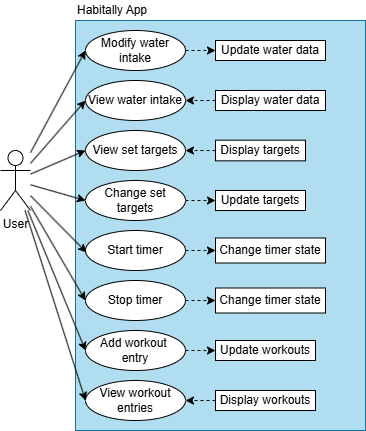

The diagram above was exported from draw.io. Its source (the exported page's mxGraphModel, read from the mxfile embedded in the PNG):
<mxGraphModel dx="815" dy="447" grid="1" gridSize="10" guides="1" tooltips="1" connect="1" arrows="1" fold="1" page="1" pageScale="1" pageWidth="827" pageHeight="1169" math="0" shadow="0">
  <root>
    <mxCell id="0" />
    <mxCell id="1" parent="0" />
    <mxCell id="brBgzJzME_HykwPjGTpL-2" value="" style="rounded=0;whiteSpace=wrap;html=1;fillColor=#b1ddf0;strokeColor=#10739e;" vertex="1" parent="1">
      <mxGeometry x="120" y="160" width="290" height="410" as="geometry" />
    </mxCell>
    <mxCell id="brBgzJzME_HykwPjGTpL-37" style="rounded=0;orthogonalLoop=1;jettySize=auto;html=1;entryX=0;entryY=0.5;entryDx=0;entryDy=0;" edge="1" parent="1" source="brBgzJzME_HykwPjGTpL-1" target="brBgzJzME_HykwPjGTpL-34">
      <mxGeometry relative="1" as="geometry" />
    </mxCell>
    <mxCell id="brBgzJzME_HykwPjGTpL-1" value="User" style="shape=umlActor;verticalLabelPosition=bottom;verticalAlign=top;html=1;outlineConnect=0;" vertex="1" parent="1">
      <mxGeometry x="45" y="290" width="30" height="60" as="geometry" />
    </mxCell>
    <mxCell id="brBgzJzME_HykwPjGTpL-6" style="rounded=0;orthogonalLoop=1;jettySize=auto;html=1;entryX=0;entryY=0.5;entryDx=0;entryDy=0;dashed=1;" edge="1" parent="1" source="brBgzJzME_HykwPjGTpL-3" target="brBgzJzME_HykwPjGTpL-5">
      <mxGeometry relative="1" as="geometry" />
    </mxCell>
    <mxCell id="brBgzJzME_HykwPjGTpL-3" value="Modify water intake" style="ellipse;whiteSpace=wrap;html=1;" vertex="1" parent="1">
      <mxGeometry x="130" y="170" width="100" height="40" as="geometry" />
    </mxCell>
    <mxCell id="brBgzJzME_HykwPjGTpL-4" style="rounded=0;orthogonalLoop=1;jettySize=auto;html=1;entryX=0;entryY=0.5;entryDx=0;entryDy=0;" edge="1" parent="1" source="brBgzJzME_HykwPjGTpL-1" target="brBgzJzME_HykwPjGTpL-3">
      <mxGeometry relative="1" as="geometry" />
    </mxCell>
    <mxCell id="brBgzJzME_HykwPjGTpL-5" value="Update water data" style="rounded=0;whiteSpace=wrap;html=1;" vertex="1" parent="1">
      <mxGeometry x="260" y="180" width="110" height="20" as="geometry" />
    </mxCell>
    <mxCell id="brBgzJzME_HykwPjGTpL-7" value="View water intake" style="ellipse;whiteSpace=wrap;html=1;" vertex="1" parent="1">
      <mxGeometry x="130" y="220" width="100" height="40" as="geometry" />
    </mxCell>
    <mxCell id="brBgzJzME_HykwPjGTpL-8" style="rounded=0;orthogonalLoop=1;jettySize=auto;html=1;entryX=0;entryY=0.5;entryDx=0;entryDy=0;" edge="1" parent="1" source="brBgzJzME_HykwPjGTpL-1" target="brBgzJzME_HykwPjGTpL-7">
      <mxGeometry relative="1" as="geometry" />
    </mxCell>
    <mxCell id="brBgzJzME_HykwPjGTpL-11" style="edgeStyle=orthogonalEdgeStyle;rounded=0;orthogonalLoop=1;jettySize=auto;html=1;entryX=1;entryY=0.5;entryDx=0;entryDy=0;dashed=1;" edge="1" parent="1" source="brBgzJzME_HykwPjGTpL-9" target="brBgzJzME_HykwPjGTpL-7">
      <mxGeometry relative="1" as="geometry">
        <Array as="points">
          <mxPoint x="240" y="240" />
          <mxPoint x="240" y="240" />
        </Array>
      </mxGeometry>
    </mxCell>
    <mxCell id="brBgzJzME_HykwPjGTpL-9" value="Display water data" style="rounded=0;whiteSpace=wrap;html=1;" vertex="1" parent="1">
      <mxGeometry x="260" y="230" width="110" height="20" as="geometry" />
    </mxCell>
    <mxCell id="brBgzJzME_HykwPjGTpL-12" value="View set targets" style="ellipse;whiteSpace=wrap;html=1;" vertex="1" parent="1">
      <mxGeometry x="130" y="270" width="100" height="40" as="geometry" />
    </mxCell>
    <mxCell id="brBgzJzME_HykwPjGTpL-13" style="rounded=0;orthogonalLoop=1;jettySize=auto;html=1;entryX=0;entryY=0.5;entryDx=0;entryDy=0;" edge="1" parent="1" source="brBgzJzME_HykwPjGTpL-1" target="brBgzJzME_HykwPjGTpL-12">
      <mxGeometry relative="1" as="geometry" />
    </mxCell>
    <mxCell id="brBgzJzME_HykwPjGTpL-15" style="edgeStyle=orthogonalEdgeStyle;rounded=0;orthogonalLoop=1;jettySize=auto;html=1;entryX=1;entryY=0.5;entryDx=0;entryDy=0;dashed=1;" edge="1" parent="1" source="brBgzJzME_HykwPjGTpL-14" target="brBgzJzME_HykwPjGTpL-12">
      <mxGeometry relative="1" as="geometry">
        <Array as="points">
          <mxPoint x="240" y="290" />
          <mxPoint x="240" y="290" />
        </Array>
      </mxGeometry>
    </mxCell>
    <mxCell id="brBgzJzME_HykwPjGTpL-14" value="Display targets" style="rounded=0;whiteSpace=wrap;html=1;" vertex="1" parent="1">
      <mxGeometry x="260" y="279.69" width="90" height="20.63" as="geometry" />
    </mxCell>
    <mxCell id="brBgzJzME_HykwPjGTpL-16" value="Update targets" style="rounded=0;whiteSpace=wrap;html=1;" vertex="1" parent="1">
      <mxGeometry x="260" y="330" width="90" height="20" as="geometry" />
    </mxCell>
    <mxCell id="brBgzJzME_HykwPjGTpL-18" value="" style="edgeStyle=orthogonalEdgeStyle;rounded=0;orthogonalLoop=1;jettySize=auto;html=1;dashed=1;" edge="1" parent="1" source="brBgzJzME_HykwPjGTpL-17" target="brBgzJzME_HykwPjGTpL-16">
      <mxGeometry relative="1" as="geometry">
        <Array as="points">
          <mxPoint x="250" y="340" />
          <mxPoint x="250" y="340" />
        </Array>
      </mxGeometry>
    </mxCell>
    <mxCell id="brBgzJzME_HykwPjGTpL-17" value="Change set targets" style="ellipse;whiteSpace=wrap;html=1;" vertex="1" parent="1">
      <mxGeometry x="130" y="320" width="100" height="40" as="geometry" />
    </mxCell>
    <mxCell id="brBgzJzME_HykwPjGTpL-19" style="rounded=0;orthogonalLoop=1;jettySize=auto;html=1;entryX=0;entryY=0.5;entryDx=0;entryDy=0;" edge="1" parent="1" source="brBgzJzME_HykwPjGTpL-1" target="brBgzJzME_HykwPjGTpL-17">
      <mxGeometry relative="1" as="geometry" />
    </mxCell>
    <mxCell id="brBgzJzME_HykwPjGTpL-22" style="edgeStyle=orthogonalEdgeStyle;rounded=0;orthogonalLoop=1;jettySize=auto;html=1;entryX=0;entryY=0.5;entryDx=0;entryDy=0;dashed=1;" edge="1" parent="1" source="brBgzJzME_HykwPjGTpL-20" target="brBgzJzME_HykwPjGTpL-21">
      <mxGeometry relative="1" as="geometry">
        <Array as="points">
          <mxPoint x="250" y="390" />
          <mxPoint x="250" y="390" />
        </Array>
      </mxGeometry>
    </mxCell>
    <mxCell id="brBgzJzME_HykwPjGTpL-20" value="Start timer" style="ellipse;whiteSpace=wrap;html=1;" vertex="1" parent="1">
      <mxGeometry x="130" y="370" width="100" height="40" as="geometry" />
    </mxCell>
    <mxCell id="brBgzJzME_HykwPjGTpL-21" value="Change timer state" style="rounded=0;whiteSpace=wrap;html=1;" vertex="1" parent="1">
      <mxGeometry x="260" y="377.5" width="110" height="25" as="geometry" />
    </mxCell>
    <mxCell id="brBgzJzME_HykwPjGTpL-23" style="rounded=0;orthogonalLoop=1;jettySize=auto;html=1;entryX=0.01;entryY=0.549;entryDx=0;entryDy=0;entryPerimeter=0;" edge="1" parent="1" source="brBgzJzME_HykwPjGTpL-1" target="brBgzJzME_HykwPjGTpL-20">
      <mxGeometry relative="1" as="geometry" />
    </mxCell>
    <mxCell id="brBgzJzME_HykwPjGTpL-24" value="Update workouts" style="rounded=0;whiteSpace=wrap;html=1;" vertex="1" parent="1">
      <mxGeometry x="260" y="480" width="100" height="20" as="geometry" />
    </mxCell>
    <mxCell id="brBgzJzME_HykwPjGTpL-26" value="" style="edgeStyle=orthogonalEdgeStyle;rounded=0;orthogonalLoop=1;jettySize=auto;html=1;dashed=1;" edge="1" parent="1" source="brBgzJzME_HykwPjGTpL-25" target="brBgzJzME_HykwPjGTpL-24">
      <mxGeometry relative="1" as="geometry">
        <Array as="points">
          <mxPoint x="250" y="490" />
          <mxPoint x="250" y="490" />
        </Array>
      </mxGeometry>
    </mxCell>
    <mxCell id="brBgzJzME_HykwPjGTpL-25" value="Add workout&amp;nbsp;&lt;div&gt;entry&lt;/div&gt;" style="ellipse;whiteSpace=wrap;html=1;" vertex="1" parent="1">
      <mxGeometry x="130" y="470" width="100" height="40" as="geometry" />
    </mxCell>
    <mxCell id="brBgzJzME_HykwPjGTpL-27" style="rounded=0;orthogonalLoop=1;jettySize=auto;html=1;entryX=0;entryY=0.5;entryDx=0;entryDy=0;" edge="1" parent="1" source="brBgzJzME_HykwPjGTpL-1" target="brBgzJzME_HykwPjGTpL-25">
      <mxGeometry relative="1" as="geometry" />
    </mxCell>
    <mxCell id="brBgzJzME_HykwPjGTpL-28" value="Habitally App" style="text;html=1;align=left;verticalAlign=middle;whiteSpace=wrap;rounded=0;" vertex="1" parent="1">
      <mxGeometry x="120" y="140" width="80" height="20" as="geometry" />
    </mxCell>
    <mxCell id="brBgzJzME_HykwPjGTpL-30" value="View workout entries" style="ellipse;whiteSpace=wrap;html=1;" vertex="1" parent="1">
      <mxGeometry x="130" y="520" width="100" height="40" as="geometry" />
    </mxCell>
    <mxCell id="brBgzJzME_HykwPjGTpL-32" value="" style="edgeStyle=orthogonalEdgeStyle;rounded=0;orthogonalLoop=1;jettySize=auto;html=1;dashed=1;" edge="1" parent="1" source="brBgzJzME_HykwPjGTpL-31" target="brBgzJzME_HykwPjGTpL-30">
      <mxGeometry relative="1" as="geometry">
        <Array as="points">
          <mxPoint x="250" y="540" />
          <mxPoint x="250" y="540" />
        </Array>
      </mxGeometry>
    </mxCell>
    <mxCell id="brBgzJzME_HykwPjGTpL-31" value="Display workouts" style="rounded=0;whiteSpace=wrap;html=1;" vertex="1" parent="1">
      <mxGeometry x="260" y="530" width="100" height="20" as="geometry" />
    </mxCell>
    <mxCell id="brBgzJzME_HykwPjGTpL-33" style="rounded=0;orthogonalLoop=1;jettySize=auto;html=1;entryX=0;entryY=0.5;entryDx=0;entryDy=0;" edge="1" parent="1" source="brBgzJzME_HykwPjGTpL-1" target="brBgzJzME_HykwPjGTpL-30">
      <mxGeometry relative="1" as="geometry" />
    </mxCell>
    <mxCell id="brBgzJzME_HykwPjGTpL-36" value="" style="edgeStyle=orthogonalEdgeStyle;rounded=0;orthogonalLoop=1;jettySize=auto;html=1;dashed=1;" edge="1" parent="1" source="brBgzJzME_HykwPjGTpL-34" target="brBgzJzME_HykwPjGTpL-35">
      <mxGeometry relative="1" as="geometry">
        <Array as="points">
          <mxPoint x="240" y="440" />
          <mxPoint x="240" y="440" />
        </Array>
      </mxGeometry>
    </mxCell>
    <mxCell id="brBgzJzME_HykwPjGTpL-34" value="Stop timer" style="ellipse;whiteSpace=wrap;html=1;" vertex="1" parent="1">
      <mxGeometry x="130" y="420" width="100" height="40" as="geometry" />
    </mxCell>
    <mxCell id="brBgzJzME_HykwPjGTpL-35" value="Change timer state" style="rounded=0;whiteSpace=wrap;html=1;" vertex="1" parent="1">
      <mxGeometry x="260" y="427.5" width="110" height="25" as="geometry" />
    </mxCell>
  </root>
</mxGraphModel>